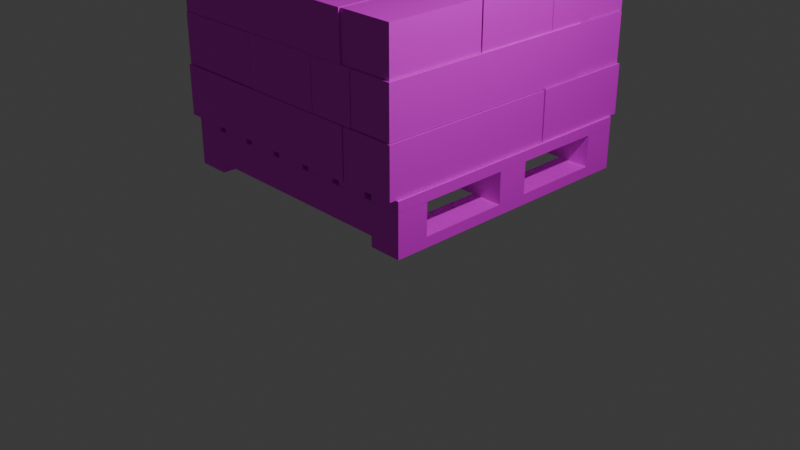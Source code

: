 # Source: concrete-blocks-on-wooden-pallets.blend  (saved by Blender 4.1.24; exported with 4.5.12 LTS)
import bpy
from mathutils import Matrix  # noqa: F401  (used for matrix-valued properties, if any)

bpy.ops.wm.read_factory_settings(use_empty=True)
scene = bpy.context.scene
scene.name = 'Scene'

# ---- collections
col_collection = bpy.data.collections.new('Collection'); scene.collection.children.link(col_collection)

# ---- images (referenced by path relative to the original .blend; pixels are not part of the script)
import os
ASSET_DIR = os.environ.get("B2B_ASSET_DIR", "")  # directory of the original .blend (textures are referenced by path, not embedded)
HERE = os.path.dirname(os.path.abspath(__file__))  # packed textures are extracted next to this script under _unpacked/

def load_image(name, relpath, width, height, colorspace="sRGB"):
    """Load a texture the original file referenced (path relative to the .blend, or extracted next to this script)."""
    p = next((c for c in (os.path.join(HERE, relpath), os.path.join(ASSET_DIR, relpath)) if relpath and os.path.exists(c)), "")
    if p:
        img = bpy.data.images.load(p, check_existing=True)
        img.name = name
    else:  # same state as the original file: an image datablock whose file is absent (Cycles renders it pink)
        img = bpy.data.images.new(name, width, height)
        img.source = "FILE"
        img.filepath = "//" + (relpath or name)
    img.colorspace_settings.name = colorspace
    return img
img_pallet_texture = load_image('pallet-texture', 'pallet-texture.png', 1024, 1024, 'sRGB')
img_concrete_blocks_texture = load_image('concrete-blocks-texture', 'concrete-blocks-texture.png', 1024, 1024, 'sRGB')

# ---- materials (node trees are filled in below, after node groups)
mat_pallet = bpy.data.materials.new('Pallet')
mat_pallet.alpha_threshold = 0.0
mat_pallet.use_transparent_shadow = False
mat_pallet.roughness = 0.5
mat_pallet.line_color = (0.0, 0.0, 0.0, 1.0)
mat_concrete_blocks = bpy.data.materials.new('Concrete Blocks')
mat_concrete_blocks.use_transparent_shadow = False

# ---- material node trees
mat_pallet.use_nodes = True; mat_pallet.node_tree.nodes.clear()
_N = mat_pallet.node_tree.nodes; _L = mat_pallet.node_tree.links
n0 = _N.new('ShaderNodeOutputMaterial'); n0.name = 'Material Output'; n0.location = (300, 300)
n1 = _N.new('ShaderNodeBsdfPrincipled'); n1.name = 'Principled BSDF'; n1.location = (10, 300)
n1.inputs[3].default_value = 1.45
n2 = _N.new('ShaderNodeTexImage'); n2.name = 'Image Texture'; n2.location = (-280, 280)
n2.image = img_pallet_texture
_L.new(n1.outputs[0], n0.inputs[0])
_L.new(n2.outputs[0], n1.inputs[0])
n0.is_active_output = True
mat_concrete_blocks.use_nodes = True; mat_concrete_blocks.node_tree.nodes.clear()
_N = mat_concrete_blocks.node_tree.nodes; _L = mat_concrete_blocks.node_tree.links
n0 = _N.new('ShaderNodeBsdfPrincipled'); n0.name = 'Principled BSDF'; n0.location = (10, 300)
n1 = _N.new('ShaderNodeOutputMaterial'); n1.name = 'Material Output'; n1.location = (300, 300)
n2 = _N.new('ShaderNodeTexImage'); n2.name = 'Image Texture'; n2.location = (-280, 280)
n2.image = img_concrete_blocks_texture
_L.new(n0.outputs[0], n1.inputs[0])
_L.new(n2.outputs[0], n0.inputs[0])
n1.is_active_output = True

# ---- world
world_world = bpy.data.worlds.new('World'); scene.world = world_world
world_world.use_nodes = True; world_world.node_tree.nodes.clear()
_N = world_world.node_tree.nodes; _L = world_world.node_tree.links
n0 = _N.new('ShaderNodeOutputWorld'); n0.name = 'World Output'; n0.location = (300, 300)
n1 = _N.new('ShaderNodeBackground'); n1.name = 'Background'; n1.location = (10, 300)
n1.inputs[0].default_value = (0.05088, 0.05088, 0.05088, 1.0)
_L.new(n1.outputs[0], n0.inputs[0])
n0.is_active_output = True
world_world.color = (0.05088, 0.05088, 0.05088)
world_world.use_sun_shadow = False
world_world.sun_shadow_jitter_overblur = 0.0

# ---- cameras
cam_camera = bpy.data.cameras.new('Camera')
cam_camera.clip_end = 100.0
cam_camera.ortho_scale = 7.314

# ---- lights
light_light = bpy.data.lights.new('Light', 'POINT')
light_light.transmission_factor = 0.0
light_light.energy = 1000.0
light_light.shadow_soft_size = 0.1
light_light.shadow_maximum_resolution = 0.006
light_light.use_absolute_resolution = True

# ---- meshes
me_cube_002 = bpy.data.meshes.new('Cube.002')
me_cube_002.from_pydata([(5.958, -6.875, 1.375), (5.958, -6.875, 3.375), (5.958, -4.875, 1.375), (5.958, -4.875, 3.375), (7.958, -6.875, 1.375), (7.958, -6.875, 3.375), (7.958, -4.875, 1.375), (7.958, -4.875, 3.375), (5.958, 10.12, 3.375), (5.958, 10.12, 1.375), (7.958, 10.12, 1.375), (7.958, 10.12, 3.375), (7.958, -4.875, 1.396), (7.958, -4.875, -4.778), (7.958, -6.875, 1.396), (7.958, -6.875, -4.778), (5.958, -4.875, 1.396), (5.958, -4.875, -4.778), (5.958, -6.875, 1.396), (5.958, -6.875, -4.778), (-9.042, -4.875, -4.778), (-9.042, -6.875, -4.778), (-9.042, -6.875, 1.396), (-9.042, -4.875, 1.396), (5.958, -6.875, -6.777), (5.958, -6.875, -4.777), (5.958, -4.875, -6.777), (5.958, -4.875, -4.777), (7.958, -6.875, -6.777), (7.958, -6.875, -4.777), (7.958, -4.875, -6.777), (7.958, -4.875, -4.777), (5.958, 10.12, -4.777), (5.958, 10.12, -6.777), (7.958, 10.12, -6.777), (7.958, 10.12, -4.777), (7.958, 2.625, 1.396), (7.958, 2.625, -4.778), (7.958, 0.625, 1.396), (7.958, 0.625, -4.778), (5.958, 2.625, 1.396), (5.958, 2.625, -4.778), (5.958, 0.625, 1.396), (5.958, 0.625, -4.778), (-9.042, 2.625, -4.778), (-9.042, 0.625, -4.778), (-9.042, 0.625, 1.396), (-9.042, 2.625, 1.396), (7.958, 10.12, 1.396), (7.958, 10.12, -4.778), (7.958, 8.125, 1.396), (7.958, 8.125, -4.778), (5.958, 10.12, 1.396), (5.958, 10.12, -4.778), (5.958, 8.125, 1.396), (5.958, 8.125, -4.778), (-9.042, 10.12, -4.778), (-9.042, 8.125, -4.778), (-9.042, 8.125, 1.396), (-9.042, 10.12, 1.396), (3.458, -6.875, 1.375), (3.458, -6.875, 3.375), (3.458, -4.875, 1.375), (3.458, -4.875, 3.375), (5.458, -6.875, 1.375), (5.458, -6.875, 3.375), (5.458, -4.875, 1.375), (5.458, -4.875, 3.375), (3.458, 10.12, 3.375), (3.458, 10.12, 1.375), (5.458, 10.12, 1.375), (5.458, 10.12, 3.375), (0.9583, -6.875, 1.375), (0.9583, -6.875, 3.375), (0.9583, -4.875, 1.375), (0.9583, -4.875, 3.375), (2.958, -6.875, 1.375), (2.958, -6.875, 3.375), (2.958, -4.875, 1.375), (2.958, -4.875, 3.375), (0.9583, 10.12, 3.375), (0.9583, 10.12, 1.375), (2.958, 10.12, 1.375), (2.958, 10.12, 3.375), (-1.542, -6.875, 1.375), (-1.542, -6.875, 3.375), (-1.542, -4.875, 1.375), (-1.542, -4.875, 3.375), (0.4583, -6.875, 1.375), (0.4583, -6.875, 3.375), (0.4583, -4.875, 1.375), (0.4583, -4.875, 3.375), (-1.542, 10.12, 3.375), (-1.542, 10.12, 1.375), (0.4583, 10.12, 1.375), (0.4583, 10.12, 3.375), (-4.042, -6.875, 1.375), (-4.042, -6.875, 3.375), (-4.042, -4.875, 1.375), (-4.042, -4.875, 3.375), (-2.042, -6.875, 1.375), (-2.042, -6.875, 3.375), (-2.042, -4.875, 1.375), (-2.042, -4.875, 3.375), (-4.042, 10.12, 3.375), (-4.042, 10.12, 1.375), (-2.042, 10.12, 1.375), (-2.042, 10.12, 3.375), (-6.542, -6.875, 1.375), (-6.542, -6.875, 3.375), (-6.542, -4.875, 1.375), (-6.542, -4.875, 3.375), (-4.542, -6.875, 1.375), (-4.542, -6.875, 3.375), (-4.542, -4.875, 1.375), (-4.542, -4.875, 3.375), (-6.542, 10.12, 3.375), (-6.542, 10.12, 1.375), (-4.542, 10.12, 1.375), (-4.542, 10.12, 3.375), (-9.042, -6.875, 1.375), (-9.042, -6.875, 3.375), (-9.042, -4.875, 1.375), (-9.042, -4.875, 3.375), (-7.042, -6.875, 1.375), (-7.042, -6.875, 3.375), (-7.042, -4.875, 1.375), (-7.042, -4.875, 3.375), (-9.042, 10.12, 3.375), (-9.042, 10.12, 1.375), (-7.042, 10.12, 1.375), (-7.042, 10.12, 3.375), (-9.042, -6.875, -6.777), (-9.042, -6.875, -4.777), (-9.042, -4.875, -6.777), (-9.042, -4.875, -4.777), (-7.042, -6.875, -6.777), (-7.042, -6.875, -4.777), (-7.042, -4.875, -6.777), (-7.042, -4.875, -4.777), (-9.042, 10.12, -4.777), (-9.042, 10.12, -6.777), (-7.042, 10.12, -6.777), (-7.042, 10.12, -4.777)], [], [(0, 1, 3, 2), (7, 6, 10, 11), (6, 7, 5, 4), (4, 5, 1, 0), (2, 6, 4, 0), (7, 3, 1, 5), (9, 8, 11, 10), (6, 2, 9, 10), (3, 7, 11, 8), (2, 3, 8, 9), (12, 16, 18, 14), (15, 14, 18, 19), (17, 19, 21, 20), (17, 13, 15, 19), (13, 12, 14, 15), (17, 16, 12, 13), (21, 22, 23, 20), (18, 16, 23, 22), (16, 17, 20, 23), (19, 18, 22, 21), (24, 25, 27, 26), (31, 30, 34, 35), (30, 31, 29, 28), (28, 29, 25, 24), (26, 30, 28, 24), (31, 27, 25, 29), (33, 32, 35, 34), (30, 26, 33, 34), (27, 31, 35, 32), (26, 27, 32, 33), (36, 40, 42, 38), (39, 38, 42, 43), (41, 43, 45, 44), (41, 37, 39, 43), (37, 36, 38, 39), (41, 40, 36, 37), (45, 46, 47, 44), (42, 40, 47, 46), (40, 41, 44, 47), (43, 42, 46, 45), (48, 52, 54, 50), (51, 50, 54, 55), (53, 55, 57, 56), (53, 49, 51, 55), (49, 48, 50, 51), (53, 52, 48, 49), (57, 58, 59, 56), (54, 52, 59, 58), (52, 53, 56, 59), (55, 54, 58, 57), (60, 61, 63, 62), (67, 66, 70, 71), (66, 67, 65, 64), (64, 65, 61, 60), (62, 66, 64, 60), (67, 63, 61, 65), (69, 68, 71, 70), (66, 62, 69, 70), (63, 67, 71, 68), (62, 63, 68, 69), (72, 73, 75, 74), (79, 78, 82, 83), (78, 79, 77, 76), (76, 77, 73, 72), (74, 78, 76, 72), (79, 75, 73, 77), (81, 80, 83, 82), (78, 74, 81, 82), (75, 79, 83, 80), (74, 75, 80, 81), (84, 85, 87, 86), (91, 90, 94, 95), (90, 91, 89, 88), (88, 89, 85, 84), (86, 90, 88, 84), (91, 87, 85, 89), (93, 92, 95, 94), (90, 86, 93, 94), (87, 91, 95, 92), (86, 87, 92, 93), (96, 97, 99, 98), (103, 102, 106, 107), (102, 103, 101, 100), (100, 101, 97, 96), (98, 102, 100, 96), (103, 99, 97, 101), (105, 104, 107, 106), (102, 98, 105, 106), (99, 103, 107, 104), (98, 99, 104, 105), (108, 109, 111, 110), (115, 114, 118, 119), (114, 115, 113, 112), (112, 113, 109, 108), (110, 114, 112, 108), (115, 111, 109, 113), (117, 116, 119, 118), (114, 110, 117, 118), (111, 115, 119, 116), (110, 111, 116, 117), (120, 121, 123, 122), (127, 126, 130, 131), (126, 127, 125, 124), (124, 125, 121, 120), (122, 126, 124, 120), (127, 123, 121, 125), (129, 128, 131, 130), (126, 122, 129, 130), (123, 127, 131, 128), (122, 123, 128, 129), (132, 133, 135, 134), (139, 138, 142, 143), (138, 139, 137, 136), (136, 137, 133, 132), (134, 138, 136, 132), (139, 135, 133, 137), (141, 140, 143, 142), (138, 134, 141, 142), (135, 139, 143, 140), (134, 135, 140, 141)])
_uv = me_cube_002.uv_layers.new(name='UVMap')
_uv.uv.foreach_set('vector', [0.1396, 0.9434, 0.1039, 0.9434, 0.1039, 0.9077, 0.1396, 0.9077, 0.1526, 0.6755, 0.1883, 0.6755, 0.1883, 0.9434, 0.1526, 0.9434, 0.1883, 0.6755, 0.1526, 0.6755, 0.1526, 0.6398, 0.1883, 0.6398, 0.9508, 0.2887, 0.915, 0.2887, 0.915, 0.253, 0.9508, 0.253, 0.409, 0.3589, 0.3733, 0.3589, 0.3733, 0.3231, 0.409, 0.3231, 0.4577, 0.3589, 0.422, 0.3589, 0.422, 0.3231, 0.4577, 0.3231, 0.9677, 0.9707, 0.9319, 0.9707, 0.9319, 0.935, 0.9677, 0.935, 0.3733, 0.3589, 0.409, 0.3589, 0.409, 0.6268, 0.3733, 0.6268, 0.422, 0.3589, 0.4577, 0.3589, 0.4577, 0.6268, 0.422, 0.6268, 0.1396, 0.9077, 0.1039, 0.9077, 0.1039, 0.6398, 0.1396, 0.6398, 0.8215, 0.6398, 0.8215, 0.6755, 0.7858, 0.6755, 0.7858, 0.6398, 0.1168, 0.3101, 0.006492, 0.3101, 0.006492, 0.2744, 0.1168, 0.2744, 0.8702, 0.9077, 0.8345, 0.9077, 0.8345, 0.6398, 0.8702, 0.6398, 0.8702, 0.9077, 0.8702, 0.9434, 0.8345, 0.9434, 0.8345, 0.9077, 0.915, 0.1168, 0.915, 0.006492, 0.9508, 0.006492, 0.9508, 0.1168, 0.24, 0.04222, 0.1298, 0.04222, 0.1298, 0.006492, 0.24, 0.006492, 0.915, 0.24, 0.915, 0.1298, 0.9508, 0.1298, 0.9508, 0.24, 0.7858, 0.6755, 0.8215, 0.6755, 0.8215, 0.9434, 0.7858, 0.9434, 0.1298, 0.04222, 0.24, 0.04222, 0.24, 0.3101, 0.1298, 0.3101, 0.1168, 0.2744, 0.006492, 0.2744, 0.006492, 0.006492, 0.1168, 0.006492, 0.5064, 0.6268, 0.4707, 0.6268, 0.4707, 0.5911, 0.5064, 0.5911, 0.5194, 0.3589, 0.5551, 0.3589, 0.5551, 0.6268, 0.5194, 0.6268, 0.5551, 0.3589, 0.5194, 0.3589, 0.5194, 0.3231, 0.5551, 0.3231, 0.4449, 0.9921, 0.4449, 0.9564, 0.4806, 0.9564, 0.4806, 0.9921, 0.6038, 0.3589, 0.5681, 0.3589, 0.5681, 0.3231, 0.6038, 0.3231, 0.6526, 0.3589, 0.6168, 0.3589, 0.6168, 0.3231, 0.6526, 0.3231, 0.4936, 0.9921, 0.4936, 0.9564, 0.5293, 0.9564, 0.5293, 0.9921, 0.5681, 0.3589, 0.6038, 0.3589, 0.6038, 0.6268, 0.5681, 0.6268, 0.6168, 0.3589, 0.6526, 0.3589, 0.6526, 0.6268, 0.6168, 0.6268, 0.5064, 0.5911, 0.4707, 0.5911, 0.4707, 0.3231, 0.5064, 0.3231, 0.6585, 0.006492, 0.6585, 0.04222, 0.6228, 0.04222, 0.6228, 0.006492, 0.3633, 0.3101, 0.253, 0.3101, 0.253, 0.2744, 0.3633, 0.2744, 0.7013, 0.5911, 0.6655, 0.5911, 0.6655, 0.3231, 0.7013, 0.3231, 0.7013, 0.5911, 0.7013, 0.6268, 0.6655, 0.6268, 0.6655, 0.5911, 0.9319, 0.75, 0.9319, 0.6398, 0.9677, 0.6398, 0.9677, 0.75, 0.4865, 0.04222, 0.3763, 0.04222, 0.3763, 0.006492, 0.4865, 0.006492, 0.9319, 0.8733, 0.9319, 0.763, 0.9677, 0.763, 0.9677, 0.8733, 0.6228, 0.04222, 0.6585, 0.04222, 0.6585, 0.3101, 0.6228, 0.3101, 0.3763, 0.04222, 0.4865, 0.04222, 0.4865, 0.3101, 0.3763, 0.3101, 0.3633, 0.2744, 0.253, 0.2744, 0.253, 0.006492, 0.3633, 0.006492, 0.1655, 0.3231, 0.1655, 0.3589, 0.1298, 0.3589, 0.1298, 0.3231, 0.6098, 0.3101, 0.4995, 0.3101, 0.4995, 0.2744, 0.6098, 0.2744, 0.2142, 0.5911, 0.1785, 0.5911, 0.1785, 0.3231, 0.2142, 0.3231, 0.2142, 0.5911, 0.2142, 0.6268, 0.1785, 0.6268, 0.1785, 0.5911, 0.9578, 0.4334, 0.9578, 0.3231, 0.9935, 0.3231, 0.9935, 0.4334, 0.1168, 0.3589, 0.006492, 0.3589, 0.006492, 0.3231, 0.1168, 0.3231, 0.9578, 0.5567, 0.9578, 0.4464, 0.9935, 0.4464, 0.9935, 0.5567, 0.1298, 0.3589, 0.1655, 0.3589, 0.1655, 0.6268, 0.1298, 0.6268, 0.006492, 0.3589, 0.1168, 0.3589, 0.1168, 0.6268, 0.006492, 0.6268, 0.6098, 0.2744, 0.4995, 0.2744, 0.4995, 0.006492, 0.6098, 0.006492, 0.237, 0.9434, 0.2013, 0.9434, 0.2013, 0.9077, 0.237, 0.9077, 0.25, 0.6755, 0.2858, 0.6755, 0.2858, 0.9434, 0.25, 0.9434, 0.2858, 0.6755, 0.25, 0.6755, 0.25, 0.6398, 0.2858, 0.6398, 0.04222, 0.9921, 0.006492, 0.9921, 0.006492, 0.9564, 0.04222, 0.9564, 0.2629, 0.3589, 0.2272, 0.3589, 0.2272, 0.3231, 0.2629, 0.3231, 0.7072, 0.04222, 0.6715, 0.04222, 0.6715, 0.006492, 0.7072, 0.006492, 0.0552, 0.9921, 0.0552, 0.9564, 0.09092, 0.9564, 0.09092, 0.9921, 0.2272, 0.3589, 0.2629, 0.3589, 0.2629, 0.6268, 0.2272, 0.6268, 0.6715, 0.04222, 0.7072, 0.04222, 0.7072, 0.3101, 0.6715, 0.3101, 0.237, 0.9077, 0.2013, 0.9077, 0.2013, 0.6398, 0.237, 0.6398, 0.3345, 0.9434, 0.2987, 0.9434, 0.2987, 0.9077, 0.3345, 0.9077, 0.3474, 0.6755, 0.3832, 0.6755, 0.3832, 0.9434, 0.3474, 0.9434, 0.3832, 0.6755, 0.3474, 0.6755, 0.3474, 0.6398, 0.3832, 0.6398, 0.5423, 0.9921, 0.5423, 0.9564, 0.578, 0.9564, 0.578, 0.9921, 0.75, 0.3589, 0.7142, 0.3589, 0.7142, 0.3231, 0.75, 0.3231, 0.3116, 0.3589, 0.2759, 0.3589, 0.2759, 0.3231, 0.3116, 0.3231, 0.3474, 0.9921, 0.3474, 0.9564, 0.3832, 0.9564, 0.3832, 0.9921, 0.7142, 0.3589, 0.75, 0.3589, 0.75, 0.6268, 0.7142, 0.6268, 0.2759, 0.3589, 0.3116, 0.3589, 0.3116, 0.6268, 0.2759, 0.6268, 0.3345, 0.9077, 0.2987, 0.9077, 0.2987, 0.6398, 0.3345, 0.6398, 0.4319, 0.9434, 0.3962, 0.9434, 0.3962, 0.9077, 0.4319, 0.9077, 0.4449, 0.6755, 0.4806, 0.6755, 0.4806, 0.9434, 0.4449, 0.9434, 0.4806, 0.6755, 0.4449, 0.6755, 0.4449, 0.6398, 0.4806, 0.6398, 0.591, 0.9921, 0.591, 0.9564, 0.6267, 0.9564, 0.6267, 0.9921, 0.7559, 0.04222, 0.7202, 0.04222, 0.7202, 0.006492, 0.7559, 0.006492, 0.7987, 0.3589, 0.763, 0.3589, 0.763, 0.3231, 0.7987, 0.3231, 0.1039, 0.9921, 0.1039, 0.9564, 0.1396, 0.9564, 0.1396, 0.9921, 0.7202, 0.04222, 0.7559, 0.04222, 0.7559, 0.3101, 0.7202, 0.3101, 0.763, 0.3589, 0.7987, 0.3589, 0.7987, 0.6268, 0.763, 0.6268, 0.4319, 0.9077, 0.3962, 0.9077, 0.3962, 0.6398, 0.4319, 0.6398, 0.5293, 0.9434, 0.4936, 0.9434, 0.4936, 0.9077, 0.5293, 0.9077, 0.5423, 0.6755, 0.578, 0.6755, 0.578, 0.9434, 0.5423, 0.9434, 0.578, 0.6755, 0.5423, 0.6755, 0.5423, 0.6398, 0.578, 0.6398, 0.1883, 0.9921, 0.1526, 0.9921, 0.1526, 0.9564, 0.1883, 0.9564, 0.8046, 0.04222, 0.7689, 0.04222, 0.7689, 0.006492, 0.8046, 0.006492, 0.3603, 0.3589, 0.3246, 0.3589, 0.3246, 0.3231, 0.3603, 0.3231, 0.4319, 0.9921, 0.3962, 0.9921, 0.3962, 0.9564, 0.4319, 0.9564, 0.7689, 0.04222, 0.8046, 0.04222, 0.8046, 0.3101, 0.7689, 0.3101, 0.3246, 0.3589, 0.3603, 0.3589, 0.3603, 0.6268, 0.3246, 0.6268, 0.5293, 0.9077, 0.4936, 0.9077, 0.4936, 0.6398, 0.5293, 0.6398, 0.6267, 0.9434, 0.591, 0.9434, 0.591, 0.9077, 0.6267, 0.9077, 0.6397, 0.6755, 0.6754, 0.6755, 0.6754, 0.9434, 0.6397, 0.9434, 0.6754, 0.6755, 0.6397, 0.6755, 0.6397, 0.6398, 0.6754, 0.6398, 0.9677, 0.922, 0.9319, 0.922, 0.9319, 0.8863, 0.9677, 0.8863, 0.8474, 0.3589, 0.8117, 0.3589, 0.8117, 0.3231, 0.8474, 0.3231, 0.8533, 0.04222, 0.8176, 0.04222, 0.8176, 0.006492, 0.8533, 0.006492, 0.237, 0.9921, 0.2013, 0.9921, 0.2013, 0.9564, 0.237, 0.9564, 0.8117, 0.3589, 0.8474, 0.3589, 0.8474, 0.6268, 0.8117, 0.6268, 0.8176, 0.04222, 0.8533, 0.04222, 0.8533, 0.3101, 0.8176, 0.3101, 0.6267, 0.9077, 0.591, 0.9077, 0.591, 0.6398, 0.6267, 0.6398, 0.7241, 0.9434, 0.6884, 0.9434, 0.6884, 0.9077, 0.7241, 0.9077, 0.7371, 0.6755, 0.7728, 0.6755, 0.7728, 0.9434, 0.7371, 0.9434, 0.7728, 0.6755, 0.7371, 0.6755, 0.7371, 0.6398, 0.7728, 0.6398, 0.6884, 0.9921, 0.6884, 0.9564, 0.7241, 0.9564, 0.7241, 0.9921, 0.8961, 0.3589, 0.8604, 0.3589, 0.8604, 0.3231, 0.8961, 0.3231, 0.919, 0.6755, 0.8832, 0.6755, 0.8832, 0.6398, 0.919, 0.6398, 0.6397, 0.9921, 0.6397, 0.9564, 0.6754, 0.9564, 0.6754, 0.9921, 0.8604, 0.3589, 0.8961, 0.3589, 0.8961, 0.6268, 0.8604, 0.6268, 0.8832, 0.6755, 0.919, 0.6755, 0.919, 0.9434, 0.8832, 0.9434, 0.7241, 0.9077, 0.6884, 0.9077, 0.6884, 0.6398, 0.7241, 0.6398, 0.902, 0.3101, 0.8663, 0.3101, 0.8663, 0.2744, 0.902, 0.2744, 0.006492, 0.6755, 0.04222, 0.6755, 0.04222, 0.9434, 0.006492, 0.9434, 0.04222, 0.6755, 0.006492, 0.6755, 0.006492, 0.6398, 0.04222, 0.6398, 0.25, 0.9921, 0.25, 0.9564, 0.2858, 0.9564, 0.2858, 0.9921, 0.09092, 0.6755, 0.0552, 0.6755, 0.0552, 0.6398, 0.09092, 0.6398, 0.9448, 0.3589, 0.9091, 0.3589, 0.9091, 0.3231, 0.9448, 0.3231, 0.2987, 0.9921, 0.2987, 0.9564, 0.3345, 0.9564, 0.3345, 0.9921, 0.0552, 0.6755, 0.09092, 0.6755, 0.09092, 0.9434, 0.0552, 0.9434, 0.9091, 0.3589, 0.9448, 0.3589, 0.9448, 0.6268, 0.9091, 0.6268, 0.902, 0.2744, 0.8663, 0.2744, 0.8663, 0.006492, 0.902, 0.006492])
me_cube_002.materials.append(mat_pallet)
me_cube_002.update()
me_cube_013 = bpy.data.meshes.new('Cube.013')
me_cube_013.from_pydata([(3.25, -6.063, -0.9817), (3.25, -6.063, 0.9817), (3.25, 1.325, -0.9817), (3.25, 1.325, 0.9817), (5.214, -6.063, -0.9817), (5.214, -6.063, 0.9817), (5.214, 1.325, -0.9817), (5.214, 1.325, 0.9817), (3.23, -6.1, -0.9926), (3.23, -6.1, 0.9926), (-4.432, -6.1, -0.9926), (-4.432, -6.1, 0.9926), (3.23, -4.164, -0.9926), (3.23, -4.164, 0.9926), (-4.432, -4.164, -0.9926), (-4.432, -4.164, 0.9926), (3.233, 3.381, -1.0), (3.233, 3.381, 1.0), (3.233, -4.145, -1.0), (3.233, -4.145, 1.0), (1.233, 3.381, -1.0), (1.233, 3.381, 1.0), (1.233, -4.145, -1.0), (1.233, -4.145, 1.0), (5.228, 5.621, -1.0), (5.228, 5.621, 1.0), (5.228, 1.375, -1.0), (5.228, 1.375, 1.0), (3.228, 5.621, -1.0), (3.228, 5.621, 1.0), (3.228, 1.375, -1.0), (3.228, 1.375, 1.0), (-2.452, -2.108, -1.0), (-2.452, -2.108, 1.0), (-2.452, -4.145, -1.0), (-2.452, -4.145, 1.0), (-4.452, -2.108, -1.0), (-4.452, -2.108, 1.0), (-4.452, -4.145, -1.0), (-4.452, -4.145, 1.0), (-2.452, 1.465, -1.0), (-2.452, 1.465, 1.0), (-2.452, -2.079, -1.0), (-2.452, -2.079, 1.0), (-4.452, 1.465, -1.0), (-4.452, 1.465, 1.0), (-4.452, -2.079, -1.0), (-4.452, -2.079, 1.0), (-2.468, 5.591, -0.9836), (-2.468, 5.591, 0.9836), (-2.468, 1.506, -0.9836), (-2.468, 1.506, 0.9836), (-4.436, 5.591, -0.9836), (-4.436, 5.591, 0.9836), (-4.436, 1.506, -0.9836), (-4.436, 1.506, 0.9836), (-0.7655, 5.616, -1.0), (-0.7655, 5.616, 1.0), (3.248, 5.616, -1.0), (3.248, 5.616, 1.0), (-0.7655, 3.408, -1.0), (-0.7655, 3.408, 1.0), (3.248, 3.408, -1.0), (3.248, 3.408, 1.0), (1.215, -2.108, -1.0), (1.215, -2.108, 1.0), (1.215, -4.145, -1.0), (1.215, -4.145, 1.0), (-0.7847, -2.108, -1.0), (-0.7847, -2.108, 1.0), (-0.7847, -4.145, -1.0), (-0.7847, -4.145, 1.0), (1.215, 1.465, -1.0), (1.215, 1.465, 1.0), (1.215, -2.079, -1.0), (1.215, -2.079, 1.0), (-0.7847, 1.465, -1.0), (-0.7847, 1.465, 1.0), (-0.7847, -2.079, -1.0), (-0.7847, -2.079, 1.0), (-0.8013, 5.659, -1.0), (-0.8013, 5.659, 1.0), (-0.8013, -4.145, -1.0), (-0.8013, -4.145, 1.0), (-2.445, 5.659, -1.0), (-2.445, 5.659, 1.0), (-2.445, -4.145, -1.0), (-2.445, -4.145, 1.0), (1.215, 3.394, -1.0), (1.215, 3.394, 1.0), (1.215, 1.475, -1.0), (1.215, 1.475, 1.0), (-0.7847, 3.394, -1.0), (-0.7847, 3.394, 1.0), (-0.7847, 1.475, -1.0), (-0.7847, 1.475, 1.0)], [], [(0, 1, 3, 2), (2, 3, 7, 6), (6, 7, 5, 4), (4, 5, 1, 0), (2, 6, 4, 0), (7, 3, 1, 5), (8, 9, 11, 10), (10, 11, 15, 14), (14, 15, 13, 12), (12, 13, 9, 8), (10, 14, 12, 8), (15, 11, 9, 13), (16, 17, 19, 18), (18, 19, 23, 22), (22, 23, 21, 20), (20, 21, 17, 16), (18, 22, 20, 16), (23, 19, 17, 21), (24, 25, 27, 26), (26, 27, 31, 30), (30, 31, 29, 28), (28, 29, 25, 24), (26, 30, 28, 24), (31, 27, 25, 29), (32, 33, 35, 34), (34, 35, 39, 38), (38, 39, 37, 36), (36, 37, 33, 32), (34, 38, 36, 32), (39, 35, 33, 37), (40, 41, 43, 42), (42, 43, 47, 46), (46, 47, 45, 44), (44, 45, 41, 40), (42, 46, 44, 40), (47, 43, 41, 45), (48, 49, 51, 50), (50, 51, 55, 54), (54, 55, 53, 52), (52, 53, 49, 48), (50, 54, 52, 48), (55, 51, 49, 53), (56, 57, 59, 58), (58, 59, 63, 62), (62, 63, 61, 60), (60, 61, 57, 56), (58, 62, 60, 56), (63, 59, 57, 61), (64, 65, 67, 66), (66, 67, 71, 70), (70, 71, 69, 68), (68, 69, 65, 64), (66, 70, 68, 64), (71, 67, 65, 69), (72, 73, 75, 74), (74, 75, 79, 78), (78, 79, 77, 76), (76, 77, 73, 72), (74, 78, 76, 72), (79, 75, 73, 77), (80, 81, 83, 82), (82, 83, 87, 86), (86, 87, 85, 84), (84, 85, 81, 80), (82, 86, 84, 80), (87, 83, 81, 85), (88, 89, 91, 90), (90, 91, 95, 94), (94, 95, 93, 92), (92, 93, 89, 88), (90, 94, 92, 88), (95, 91, 89, 93)])
_uv = me_cube_013.uv_layers.new(name='UVMap')
_uv.uv.foreach_set('vector', [0.2946, 0.607, 0.2275, 0.607, 0.2275, 0.3546, 0.2946, 0.3546, 0.4704, 0.9339, 0.4704, 0.8668, 0.5375, 0.8668, 0.5375, 0.9339, 0.6178, 0.259, 0.5507, 0.259, 0.5507, 0.006514, 0.6178, 0.006514, 0.8833, 0.8487, 0.8833, 0.7816, 0.9504, 0.7816, 0.9504, 0.8487, 0.6178, 0.5245, 0.5507, 0.5245, 0.5507, 0.272, 0.6178, 0.272, 0.6979, 0.259, 0.6308, 0.259, 0.6308, 0.006514, 0.6979, 0.006514, 0.3755, 0.2683, 0.3076, 0.2683, 0.3076, 0.006514, 0.3755, 0.006514, 0.8833, 0.9295, 0.8833, 0.8617, 0.9494, 0.8617, 0.9494, 0.9295, 0.4563, 0.2683, 0.3885, 0.2683, 0.3885, 0.006515, 0.4563, 0.006515, 0.8019, 0.9562, 0.8019, 0.8884, 0.8681, 0.8884, 0.8681, 0.9562, 0.389, 0.2813, 0.4551, 0.2813, 0.4551, 0.5431, 0.389, 0.5431, 0.154, 0.6163, 0.08788, 0.6163, 0.08788, 0.3546, 0.154, 0.3546, 0.5377, 0.2637, 0.4693, 0.2637, 0.4693, 0.006515, 0.5377, 0.006515, 0.875, 0.493, 0.875, 0.4246, 0.9433, 0.4246, 0.9433, 0.493, 0.5377, 0.5339, 0.4693, 0.5339, 0.4693, 0.2767, 0.5377, 0.2767, 0.8833, 0.6058, 0.8833, 0.5375, 0.9516, 0.5375, 0.9516, 0.6058, 0.006515, 0.3546, 0.07486, 0.3546, 0.07486, 0.6117, 0.006515, 0.6117, 0.3076, 0.2813, 0.376, 0.2813, 0.376, 0.5385, 0.3076, 0.5385, 0.2946, 0.7651, 0.2262, 0.7651, 0.2262, 0.62, 0.2946, 0.62, 0.08788, 0.933, 0.08788, 0.8646, 0.1562, 0.8646, 0.1562, 0.933, 0.6992, 0.4171, 0.6308, 0.4171, 0.6308, 0.272, 0.6992, 0.272, 0.8726, 0.07486, 0.8726, 0.006515, 0.9409, 0.006515, 0.9409, 0.07486, 0.6392, 0.5375, 0.7075, 0.5375, 0.7075, 0.6826, 0.6392, 0.6826, 0.3076, 0.5515, 0.376, 0.5515, 0.376, 0.6966, 0.3076, 0.6966, 0.8607, 0.2287, 0.7923, 0.2287, 0.7923, 0.1591, 0.8607, 0.1591, 0.8833, 0.7686, 0.8833, 0.7002, 0.9516, 0.7002, 0.9516, 0.7686, 0.8619, 0.4942, 0.7936, 0.4942, 0.7936, 0.4246, 0.8619, 0.4246, 0.7075, 0.8981, 0.6392, 0.8981, 0.6392, 0.8297, 0.7075, 0.8297, 0.7122, 0.4246, 0.7806, 0.4246, 0.7806, 0.4942, 0.7122, 0.4942, 0.006515, 0.7774, 0.07486, 0.7774, 0.07486, 0.847, 0.006515, 0.847, 0.8608, 0.3931, 0.7925, 0.3931, 0.7925, 0.272, 0.8608, 0.272, 0.6191, 0.9061, 0.5507, 0.9061, 0.5507, 0.8378, 0.6191, 0.8378, 0.8703, 0.6586, 0.8019, 0.6586, 0.8019, 0.5375, 0.8703, 0.5375, 0.8833, 0.6872, 0.8833, 0.6189, 0.9516, 0.6189, 0.9516, 0.6872, 0.7206, 0.6876, 0.7889, 0.6876, 0.7889, 0.8087, 0.7206, 0.8087, 0.6392, 0.6956, 0.7075, 0.6956, 0.7075, 0.8167, 0.6392, 0.8167, 0.1551, 0.769, 0.08788, 0.769, 0.08788, 0.6294, 0.1551, 0.6294, 0.4704, 0.7735, 0.4704, 0.7063, 0.5376, 0.7063, 0.5376, 0.7735, 0.7794, 0.4116, 0.7122, 0.4116, 0.7122, 0.272, 0.7794, 0.272, 0.4704, 0.8538, 0.4704, 0.7866, 0.5376, 0.7866, 0.5376, 0.8538, 0.711, 0.006515, 0.7782, 0.006515, 0.7782, 0.1461, 0.711, 0.1461, 0.006515, 0.6247, 0.07373, 0.6247, 0.07373, 0.7643, 0.006515, 0.7643, 0.7889, 0.6746, 0.7206, 0.6746, 0.7206, 0.5375, 0.7889, 0.5375, 0.7793, 0.2346, 0.711, 0.2346, 0.711, 0.1591, 0.7793, 0.1591, 0.6191, 0.8248, 0.5507, 0.8248, 0.5507, 0.6876, 0.6191, 0.6876, 0.6992, 0.5056, 0.6308, 0.5056, 0.6308, 0.4301, 0.6992, 0.4301, 0.6262, 0.6746, 0.5507, 0.6746, 0.5507, 0.5375, 0.6262, 0.5375, 0.4644, 0.6933, 0.389, 0.6933, 0.389, 0.5562, 0.4644, 0.5562, 0.8703, 0.8754, 0.8019, 0.8754, 0.8019, 0.8057, 0.8703, 0.8057, 0.389, 0.9088, 0.389, 0.8405, 0.4573, 0.8405, 0.4573, 0.9088, 0.7889, 0.8914, 0.7206, 0.8914, 0.7206, 0.8218, 0.7889, 0.8218, 0.376, 0.9121, 0.3076, 0.9121, 0.3076, 0.8438, 0.376, 0.8438, 0.2262, 0.7782, 0.2946, 0.7782, 0.2946, 0.8478, 0.2262, 0.8478, 0.08788, 0.782, 0.1562, 0.782, 0.1562, 0.8516, 0.08788, 0.8516, 0.8703, 0.7927, 0.8019, 0.7927, 0.8019, 0.6716, 0.8703, 0.6716, 0.8737, 0.2275, 0.8737, 0.1591, 0.942, 0.1591, 0.942, 0.2275, 0.8596, 0.1276, 0.7912, 0.1276, 0.7912, 0.006515, 0.8596, 0.006515, 0.8738, 0.3403, 0.8738, 0.272, 0.9422, 0.272, 0.9422, 0.3403, 0.3076, 0.7096, 0.376, 0.7096, 0.376, 0.8307, 0.3076, 0.8307, 0.389, 0.7063, 0.4573, 0.7063, 0.4573, 0.8274, 0.389, 0.8274, 0.07486, 0.3415, 0.006515, 0.3415, 0.006515, 0.006514, 0.07486, 0.006515, 0.4815, 0.6152, 0.4815, 0.5469, 0.5377, 0.5469, 0.5377, 0.6152, 0.1562, 0.3415, 0.08788, 0.3415, 0.08788, 0.006514, 0.1562, 0.006514, 0.3076, 0.9935, 0.3076, 0.9251, 0.3638, 0.9251, 0.3638, 0.9935, 0.2384, 0.006515, 0.2946, 0.006515, 0.2946, 0.3415, 0.2384, 0.3415, 0.1693, 0.006514, 0.2254, 0.006515, 0.2254, 0.3415, 0.1693, 0.3415, 0.5507, 0.9875, 0.5507, 0.9192, 0.6163, 0.9192, 0.6163, 0.9875, 0.006515, 0.9283, 0.006515, 0.86, 0.07486, 0.86, 0.07486, 0.9283, 0.389, 0.9902, 0.389, 0.9218, 0.4545, 0.9218, 0.4545, 0.9902, 0.2946, 0.9291, 0.2262, 0.9291, 0.2262, 0.8608, 0.2946, 0.8608, 0.6392, 0.9794, 0.6392, 0.9111, 0.7047, 0.9111, 0.7047, 0.9794, 0.7861, 0.9044, 0.7861, 0.9728, 0.7206, 0.9728, 0.7206, 0.9044])
me_cube_013.materials.append(mat_concrete_blocks)
me_cube_013.update()
me_cube_025 = bpy.data.meshes.new('Cube.025')
me_cube_025.from_pydata([(3.25, -6.063, -0.9817), (3.25, -6.063, 0.9817), (3.25, 1.325, -0.9817), (3.25, 1.325, 0.9817), (5.214, -6.063, -0.9817), (5.214, -6.063, 0.9817), (5.214, 1.325, -0.9817), (5.214, 1.325, 0.9817), (3.23, -6.1, -0.9926), (3.23, -6.1, 0.9926), (-4.432, -6.1, -0.9926), (-4.432, -6.1, 0.9926), (3.23, -4.164, -0.9926), (3.23, -4.164, 0.9926), (-4.432, -4.164, -0.9926), (-4.432, -4.164, 0.9926), (3.233, 3.381, -1.0), (3.233, 3.381, 1.0), (3.233, -4.145, -1.0), (3.233, -4.145, 1.0), (1.233, 3.381, -1.0), (1.233, 3.381, 1.0), (1.233, -4.145, -1.0), (1.233, -4.145, 1.0), (5.228, 5.621, -1.0), (5.228, 5.621, 1.0), (5.228, 1.375, -1.0), (5.228, 1.375, 1.0), (3.228, 5.621, -1.0), (3.228, 5.621, 1.0), (3.228, 1.375, -1.0), (3.228, 1.375, 1.0), (-2.452, -2.108, -1.0), (-2.452, -2.108, 1.0), (-2.452, -4.145, -1.0), (-2.452, -4.145, 1.0), (-4.452, -2.108, -1.0), (-4.452, -2.108, 1.0), (-4.452, -4.145, -1.0), (-4.452, -4.145, 1.0), (-2.452, 1.465, -1.0), (-2.452, 1.465, 1.0), (-2.452, -2.079, -1.0), (-2.452, -2.079, 1.0), (-4.452, 1.465, -1.0), (-4.452, 1.465, 1.0), (-4.452, -2.079, -1.0), (-4.452, -2.079, 1.0), (-2.468, 5.591, -0.9836), (-2.468, 5.591, 0.9836), (-2.468, 1.506, -0.9836), (-2.468, 1.506, 0.9836), (-4.436, 5.591, -0.9836), (-4.436, 5.591, 0.9836), (-4.436, 1.506, -0.9836), (-4.436, 1.506, 0.9836), (-0.7655, 5.616, -1.0), (-0.7655, 5.616, 1.0), (3.248, 5.616, -1.0), (3.248, 5.616, 1.0), (-0.7655, 3.408, -1.0), (-0.7655, 3.408, 1.0), (3.248, 3.408, -1.0), (3.248, 3.408, 1.0), (1.215, -2.108, -1.0), (1.215, -2.108, 1.0), (1.215, -4.145, -1.0), (1.215, -4.145, 1.0), (-0.7847, -2.108, -1.0), (-0.7847, -2.108, 1.0), (-0.7847, -4.145, -1.0), (-0.7847, -4.145, 1.0), (1.215, 1.465, -1.0), (1.215, 1.465, 1.0), (1.215, -2.079, -1.0), (1.215, -2.079, 1.0), (-0.7847, 1.465, -1.0), (-0.7847, 1.465, 1.0), (-0.7847, -2.079, -1.0), (-0.7847, -2.079, 1.0), (-0.8013, 5.659, -1.0), (-0.8013, 5.659, 1.0), (-0.8013, -4.145, -1.0), (-0.8013, -4.145, 1.0), (-2.445, 5.659, -1.0), (-2.445, 5.659, 1.0), (-2.445, -4.145, -1.0), (-2.445, -4.145, 1.0), (1.215, 3.394, -1.0), (1.215, 3.394, 1.0), (1.215, 1.475, -1.0), (1.215, 1.475, 1.0), (-0.7847, 3.394, -1.0), (-0.7847, 3.394, 1.0), (-0.7847, 1.475, -1.0), (-0.7847, 1.475, 1.0)], [], [(0, 1, 3, 2), (2, 3, 7, 6), (6, 7, 5, 4), (4, 5, 1, 0), (2, 6, 4, 0), (7, 3, 1, 5), (8, 9, 11, 10), (10, 11, 15, 14), (14, 15, 13, 12), (12, 13, 9, 8), (10, 14, 12, 8), (15, 11, 9, 13), (16, 17, 19, 18), (18, 19, 23, 22), (22, 23, 21, 20), (20, 21, 17, 16), (18, 22, 20, 16), (23, 19, 17, 21), (24, 25, 27, 26), (26, 27, 31, 30), (30, 31, 29, 28), (28, 29, 25, 24), (26, 30, 28, 24), (31, 27, 25, 29), (32, 33, 35, 34), (34, 35, 39, 38), (38, 39, 37, 36), (36, 37, 33, 32), (34, 38, 36, 32), (39, 35, 33, 37), (40, 41, 43, 42), (42, 43, 47, 46), (46, 47, 45, 44), (44, 45, 41, 40), (42, 46, 44, 40), (47, 43, 41, 45), (48, 49, 51, 50), (50, 51, 55, 54), (54, 55, 53, 52), (52, 53, 49, 48), (50, 54, 52, 48), (55, 51, 49, 53), (56, 57, 59, 58), (58, 59, 63, 62), (62, 63, 61, 60), (60, 61, 57, 56), (58, 62, 60, 56), (63, 59, 57, 61), (64, 65, 67, 66), (66, 67, 71, 70), (70, 71, 69, 68), (68, 69, 65, 64), (66, 70, 68, 64), (71, 67, 65, 69), (72, 73, 75, 74), (74, 75, 79, 78), (78, 79, 77, 76), (76, 77, 73, 72), (74, 78, 76, 72), (79, 75, 73, 77), (80, 81, 83, 82), (82, 83, 87, 86), (86, 87, 85, 84), (84, 85, 81, 80), (82, 86, 84, 80), (87, 83, 81, 85), (88, 89, 91, 90), (90, 91, 95, 94), (94, 95, 93, 92), (92, 93, 89, 88), (90, 94, 92, 88), (95, 91, 89, 93)])
_uv = me_cube_025.uv_layers.new(name='UVMap')
_uv.uv.foreach_set('vector', [0.2946, 0.607, 0.2275, 0.607, 0.2275, 0.3546, 0.2946, 0.3546, 0.4704, 0.9339, 0.4704, 0.8668, 0.5375, 0.8668, 0.5375, 0.9339, 0.6178, 0.259, 0.5507, 0.259, 0.5507, 0.006514, 0.6178, 0.006514, 0.8833, 0.8487, 0.8833, 0.7816, 0.9504, 0.7816, 0.9504, 0.8487, 0.6178, 0.5245, 0.5507, 0.5245, 0.5507, 0.272, 0.6178, 0.272, 0.6979, 0.259, 0.6308, 0.259, 0.6308, 0.006514, 0.6979, 0.006514, 0.3755, 0.2683, 0.3076, 0.2683, 0.3076, 0.006514, 0.3755, 0.006514, 0.8833, 0.9295, 0.8833, 0.8617, 0.9494, 0.8617, 0.9494, 0.9295, 0.4563, 0.2683, 0.3885, 0.2683, 0.3885, 0.006515, 0.4563, 0.006515, 0.8019, 0.9562, 0.8019, 0.8884, 0.8681, 0.8884, 0.8681, 0.9562, 0.389, 0.2813, 0.4551, 0.2813, 0.4551, 0.5431, 0.389, 0.5431, 0.154, 0.6163, 0.08788, 0.6163, 0.08788, 0.3546, 0.154, 0.3546, 0.5377, 0.2637, 0.4693, 0.2637, 0.4693, 0.006515, 0.5377, 0.006515, 0.875, 0.493, 0.875, 0.4246, 0.9433, 0.4246, 0.9433, 0.493, 0.5377, 0.5339, 0.4693, 0.5339, 0.4693, 0.2767, 0.5377, 0.2767, 0.8833, 0.6058, 0.8833, 0.5375, 0.9516, 0.5375, 0.9516, 0.6058, 0.006515, 0.3546, 0.07486, 0.3546, 0.07486, 0.6117, 0.006515, 0.6117, 0.3076, 0.2813, 0.376, 0.2813, 0.376, 0.5385, 0.3076, 0.5385, 0.2946, 0.7651, 0.2262, 0.7651, 0.2262, 0.62, 0.2946, 0.62, 0.08788, 0.933, 0.08788, 0.8646, 0.1562, 0.8646, 0.1562, 0.933, 0.6992, 0.4171, 0.6308, 0.4171, 0.6308, 0.272, 0.6992, 0.272, 0.8726, 0.07486, 0.8726, 0.006515, 0.9409, 0.006515, 0.9409, 0.07486, 0.6392, 0.5375, 0.7075, 0.5375, 0.7075, 0.6826, 0.6392, 0.6826, 0.3076, 0.5515, 0.376, 0.5515, 0.376, 0.6966, 0.3076, 0.6966, 0.8607, 0.2287, 0.7923, 0.2287, 0.7923, 0.1591, 0.8607, 0.1591, 0.8833, 0.7686, 0.8833, 0.7002, 0.9516, 0.7002, 0.9516, 0.7686, 0.8619, 0.4942, 0.7936, 0.4942, 0.7936, 0.4246, 0.8619, 0.4246, 0.7075, 0.8981, 0.6392, 0.8981, 0.6392, 0.8297, 0.7075, 0.8297, 0.7122, 0.4246, 0.7806, 0.4246, 0.7806, 0.4942, 0.7122, 0.4942, 0.006515, 0.7774, 0.07486, 0.7774, 0.07486, 0.847, 0.006515, 0.847, 0.8608, 0.3931, 0.7925, 0.3931, 0.7925, 0.272, 0.8608, 0.272, 0.6191, 0.9061, 0.5507, 0.9061, 0.5507, 0.8378, 0.6191, 0.8378, 0.8703, 0.6586, 0.8019, 0.6586, 0.8019, 0.5375, 0.8703, 0.5375, 0.8833, 0.6872, 0.8833, 0.6189, 0.9516, 0.6189, 0.9516, 0.6872, 0.7206, 0.6876, 0.7889, 0.6876, 0.7889, 0.8087, 0.7206, 0.8087, 0.6392, 0.6956, 0.7075, 0.6956, 0.7075, 0.8167, 0.6392, 0.8167, 0.1551, 0.769, 0.08788, 0.769, 0.08788, 0.6294, 0.1551, 0.6294, 0.4704, 0.7735, 0.4704, 0.7063, 0.5376, 0.7063, 0.5376, 0.7735, 0.7794, 0.4116, 0.7122, 0.4116, 0.7122, 0.272, 0.7794, 0.272, 0.4704, 0.8538, 0.4704, 0.7866, 0.5376, 0.7866, 0.5376, 0.8538, 0.711, 0.006515, 0.7782, 0.006515, 0.7782, 0.1461, 0.711, 0.1461, 0.006515, 0.6247, 0.07373, 0.6247, 0.07373, 0.7643, 0.006515, 0.7643, 0.7889, 0.6746, 0.7206, 0.6746, 0.7206, 0.5375, 0.7889, 0.5375, 0.7793, 0.2346, 0.711, 0.2346, 0.711, 0.1591, 0.7793, 0.1591, 0.6191, 0.8248, 0.5507, 0.8248, 0.5507, 0.6876, 0.6191, 0.6876, 0.6992, 0.5056, 0.6308, 0.5056, 0.6308, 0.4301, 0.6992, 0.4301, 0.6262, 0.6746, 0.5507, 0.6746, 0.5507, 0.5375, 0.6262, 0.5375, 0.4644, 0.6933, 0.389, 0.6933, 0.389, 0.5562, 0.4644, 0.5562, 0.8703, 0.8754, 0.8019, 0.8754, 0.8019, 0.8057, 0.8703, 0.8057, 0.389, 0.9088, 0.389, 0.8405, 0.4573, 0.8405, 0.4573, 0.9088, 0.7889, 0.8914, 0.7206, 0.8914, 0.7206, 0.8218, 0.7889, 0.8218, 0.376, 0.9121, 0.3076, 0.9121, 0.3076, 0.8438, 0.376, 0.8438, 0.2262, 0.7782, 0.2946, 0.7782, 0.2946, 0.8478, 0.2262, 0.8478, 0.08788, 0.782, 0.1562, 0.782, 0.1562, 0.8516, 0.08788, 0.8516, 0.8703, 0.7927, 0.8019, 0.7927, 0.8019, 0.6716, 0.8703, 0.6716, 0.8737, 0.2275, 0.8737, 0.1591, 0.942, 0.1591, 0.942, 0.2275, 0.8596, 0.1276, 0.7912, 0.1276, 0.7912, 0.006515, 0.8596, 0.006515, 0.8738, 0.3403, 0.8738, 0.272, 0.9422, 0.272, 0.9422, 0.3403, 0.3076, 0.7096, 0.376, 0.7096, 0.376, 0.8307, 0.3076, 0.8307, 0.389, 0.7063, 0.4573, 0.7063, 0.4573, 0.8274, 0.389, 0.8274, 0.07486, 0.3415, 0.006515, 0.3415, 0.006515, 0.006514, 0.07486, 0.006515, 0.4815, 0.6152, 0.4815, 0.5469, 0.5377, 0.5469, 0.5377, 0.6152, 0.1562, 0.3415, 0.08788, 0.3415, 0.08788, 0.006514, 0.1562, 0.006514, 0.3076, 0.9935, 0.3076, 0.9251, 0.3638, 0.9251, 0.3638, 0.9935, 0.2384, 0.006515, 0.2946, 0.006515, 0.2946, 0.3415, 0.2384, 0.3415, 0.1693, 0.006514, 0.2254, 0.006515, 0.2254, 0.3415, 0.1693, 0.3415, 0.5507, 0.9875, 0.5507, 0.9192, 0.6163, 0.9192, 0.6163, 0.9875, 0.006515, 0.9283, 0.006515, 0.86, 0.07486, 0.86, 0.07486, 0.9283, 0.389, 0.9902, 0.389, 0.9218, 0.4545, 0.9218, 0.4545, 0.9902, 0.2946, 0.9291, 0.2262, 0.9291, 0.2262, 0.8608, 0.2946, 0.8608, 0.6392, 0.9794, 0.6392, 0.9111, 0.7047, 0.9111, 0.7047, 0.9794, 0.7861, 0.9044, 0.7861, 0.9728, 0.7206, 0.9728, 0.7206, 0.9044])
me_cube_025.materials.append(mat_concrete_blocks)
me_cube_025.update()
me_cube_026 = bpy.data.meshes.new('Cube.026')
me_cube_026.from_pydata([(3.25, -6.063, -0.9817), (3.25, -6.063, 0.9817), (3.25, 1.325, -0.9817), (3.25, 1.325, 0.9817), (5.214, -6.063, -0.9817), (5.214, -6.063, 0.9817), (5.214, 1.325, -0.9817), (5.214, 1.325, 0.9817), (3.23, -6.1, -0.9926), (3.23, -6.1, 0.9926), (-4.432, -6.1, -0.9926), (-4.432, -6.1, 0.9926), (3.23, -4.164, -0.9926), (3.23, -4.164, 0.9926), (-4.432, -4.164, -0.9926), (-4.432, -4.164, 0.9926), (3.233, 3.381, -1.0), (3.233, 3.381, 1.0), (3.233, -4.145, -1.0), (3.233, -4.145, 1.0), (1.233, 3.381, -1.0), (1.233, 3.381, 1.0), (1.233, -4.145, -1.0), (1.233, -4.145, 1.0), (5.228, 5.621, -1.0), (5.228, 5.621, 1.0), (5.228, 1.375, -1.0), (5.228, 1.375, 1.0), (3.228, 5.621, -1.0), (3.228, 5.621, 1.0), (3.228, 1.375, -1.0), (3.228, 1.375, 1.0), (-2.452, -2.108, -1.0), (-2.452, -2.108, 1.0), (-2.452, -4.145, -1.0), (-2.452, -4.145, 1.0), (-4.452, -2.108, -1.0), (-4.452, -2.108, 1.0), (-4.452, -4.145, -1.0), (-4.452, -4.145, 1.0), (-2.452, 1.465, -1.0), (-2.452, 1.465, 1.0), (-2.452, -2.079, -1.0), (-2.452, -2.079, 1.0), (-4.452, 1.465, -1.0), (-4.452, 1.465, 1.0), (-4.452, -2.079, -1.0), (-4.452, -2.079, 1.0), (-2.468, 5.591, -0.9836), (-2.468, 5.591, 0.9836), (-2.468, 1.506, -0.9836), (-2.468, 1.506, 0.9836), (-4.436, 5.591, -0.9836), (-4.436, 5.591, 0.9836), (-4.436, 1.506, -0.9836), (-4.436, 1.506, 0.9836), (-0.7655, 5.616, -1.0), (-0.7655, 5.616, 1.0), (3.248, 5.616, -1.0), (3.248, 5.616, 1.0), (-0.7655, 3.408, -1.0), (-0.7655, 3.408, 1.0), (3.248, 3.408, -1.0), (3.248, 3.408, 1.0), (1.215, -2.108, -1.0), (1.215, -2.108, 1.0), (1.215, -4.145, -1.0), (1.215, -4.145, 1.0), (-0.7847, -2.108, -1.0), (-0.7847, -2.108, 1.0), (-0.7847, -4.145, -1.0), (-0.7847, -4.145, 1.0), (1.215, 1.465, -1.0), (1.215, 1.465, 1.0), (1.215, -2.079, -1.0), (1.215, -2.079, 1.0), (-0.7847, 1.465, -1.0), (-0.7847, 1.465, 1.0), (-0.7847, -2.079, -1.0), (-0.7847, -2.079, 1.0), (-0.8013, 5.659, -1.0), (-0.8013, 5.659, 1.0), (-0.8013, -4.145, -1.0), (-0.8013, -4.145, 1.0), (-2.445, 5.659, -1.0), (-2.445, 5.659, 1.0), (-2.445, -4.145, -1.0), (-2.445, -4.145, 1.0), (1.215, 3.394, -1.0), (1.215, 3.394, 1.0), (1.215, 1.475, -1.0), (1.215, 1.475, 1.0), (-0.7847, 3.394, -1.0), (-0.7847, 3.394, 1.0), (-0.7847, 1.475, -1.0), (-0.7847, 1.475, 1.0)], [], [(0, 1, 3, 2), (2, 3, 7, 6), (6, 7, 5, 4), (4, 5, 1, 0), (2, 6, 4, 0), (7, 3, 1, 5), (8, 9, 11, 10), (10, 11, 15, 14), (14, 15, 13, 12), (12, 13, 9, 8), (10, 14, 12, 8), (15, 11, 9, 13), (16, 17, 19, 18), (18, 19, 23, 22), (22, 23, 21, 20), (20, 21, 17, 16), (18, 22, 20, 16), (23, 19, 17, 21), (24, 25, 27, 26), (26, 27, 31, 30), (30, 31, 29, 28), (28, 29, 25, 24), (26, 30, 28, 24), (31, 27, 25, 29), (32, 33, 35, 34), (34, 35, 39, 38), (38, 39, 37, 36), (36, 37, 33, 32), (34, 38, 36, 32), (39, 35, 33, 37), (40, 41, 43, 42), (42, 43, 47, 46), (46, 47, 45, 44), (44, 45, 41, 40), (42, 46, 44, 40), (47, 43, 41, 45), (48, 49, 51, 50), (50, 51, 55, 54), (54, 55, 53, 52), (52, 53, 49, 48), (50, 54, 52, 48), (55, 51, 49, 53), (56, 57, 59, 58), (58, 59, 63, 62), (62, 63, 61, 60), (60, 61, 57, 56), (58, 62, 60, 56), (63, 59, 57, 61), (64, 65, 67, 66), (66, 67, 71, 70), (70, 71, 69, 68), (68, 69, 65, 64), (66, 70, 68, 64), (71, 67, 65, 69), (72, 73, 75, 74), (74, 75, 79, 78), (78, 79, 77, 76), (76, 77, 73, 72), (74, 78, 76, 72), (79, 75, 73, 77), (80, 81, 83, 82), (82, 83, 87, 86), (86, 87, 85, 84), (84, 85, 81, 80), (82, 86, 84, 80), (87, 83, 81, 85), (88, 89, 91, 90), (90, 91, 95, 94), (94, 95, 93, 92), (92, 93, 89, 88), (90, 94, 92, 88), (95, 91, 89, 93)])
_uv = me_cube_026.uv_layers.new(name='UVMap')
_uv.uv.foreach_set('vector', [0.2946, 0.607, 0.2275, 0.607, 0.2275, 0.3546, 0.2946, 0.3546, 0.4704, 0.9339, 0.4704, 0.8668, 0.5375, 0.8668, 0.5375, 0.9339, 0.6178, 0.259, 0.5507, 0.259, 0.5507, 0.006514, 0.6178, 0.006514, 0.8833, 0.8487, 0.8833, 0.7816, 0.9504, 0.7816, 0.9504, 0.8487, 0.6178, 0.5245, 0.5507, 0.5245, 0.5507, 0.272, 0.6178, 0.272, 0.6979, 0.259, 0.6308, 0.259, 0.6308, 0.006514, 0.6979, 0.006514, 0.3755, 0.2683, 0.3076, 0.2683, 0.3076, 0.006514, 0.3755, 0.006514, 0.8833, 0.9295, 0.8833, 0.8617, 0.9494, 0.8617, 0.9494, 0.9295, 0.4563, 0.2683, 0.3885, 0.2683, 0.3885, 0.006515, 0.4563, 0.006515, 0.8019, 0.9562, 0.8019, 0.8884, 0.8681, 0.8884, 0.8681, 0.9562, 0.389, 0.2813, 0.4551, 0.2813, 0.4551, 0.5431, 0.389, 0.5431, 0.154, 0.6163, 0.08788, 0.6163, 0.08788, 0.3546, 0.154, 0.3546, 0.5377, 0.2637, 0.4693, 0.2637, 0.4693, 0.006515, 0.5377, 0.006515, 0.875, 0.493, 0.875, 0.4246, 0.9433, 0.4246, 0.9433, 0.493, 0.5377, 0.5339, 0.4693, 0.5339, 0.4693, 0.2767, 0.5377, 0.2767, 0.8833, 0.6058, 0.8833, 0.5375, 0.9516, 0.5375, 0.9516, 0.6058, 0.006515, 0.3546, 0.07486, 0.3546, 0.07486, 0.6117, 0.006515, 0.6117, 0.3076, 0.2813, 0.376, 0.2813, 0.376, 0.5385, 0.3076, 0.5385, 0.2946, 0.7651, 0.2262, 0.7651, 0.2262, 0.62, 0.2946, 0.62, 0.08788, 0.933, 0.08788, 0.8646, 0.1562, 0.8646, 0.1562, 0.933, 0.6992, 0.4171, 0.6308, 0.4171, 0.6308, 0.272, 0.6992, 0.272, 0.8726, 0.07486, 0.8726, 0.006515, 0.9409, 0.006515, 0.9409, 0.07486, 0.6392, 0.5375, 0.7075, 0.5375, 0.7075, 0.6826, 0.6392, 0.6826, 0.3076, 0.5515, 0.376, 0.5515, 0.376, 0.6966, 0.3076, 0.6966, 0.8607, 0.2287, 0.7923, 0.2287, 0.7923, 0.1591, 0.8607, 0.1591, 0.8833, 0.7686, 0.8833, 0.7002, 0.9516, 0.7002, 0.9516, 0.7686, 0.8619, 0.4942, 0.7936, 0.4942, 0.7936, 0.4246, 0.8619, 0.4246, 0.7075, 0.8981, 0.6392, 0.8981, 0.6392, 0.8297, 0.7075, 0.8297, 0.7122, 0.4246, 0.7806, 0.4246, 0.7806, 0.4942, 0.7122, 0.4942, 0.006515, 0.7774, 0.07486, 0.7774, 0.07486, 0.847, 0.006515, 0.847, 0.8608, 0.3931, 0.7925, 0.3931, 0.7925, 0.272, 0.8608, 0.272, 0.6191, 0.9061, 0.5507, 0.9061, 0.5507, 0.8378, 0.6191, 0.8378, 0.8703, 0.6586, 0.8019, 0.6586, 0.8019, 0.5375, 0.8703, 0.5375, 0.8833, 0.6872, 0.8833, 0.6189, 0.9516, 0.6189, 0.9516, 0.6872, 0.7206, 0.6876, 0.7889, 0.6876, 0.7889, 0.8087, 0.7206, 0.8087, 0.6392, 0.6956, 0.7075, 0.6956, 0.7075, 0.8167, 0.6392, 0.8167, 0.1551, 0.769, 0.08788, 0.769, 0.08788, 0.6294, 0.1551, 0.6294, 0.4704, 0.7735, 0.4704, 0.7063, 0.5376, 0.7063, 0.5376, 0.7735, 0.7794, 0.4116, 0.7122, 0.4116, 0.7122, 0.272, 0.7794, 0.272, 0.4704, 0.8538, 0.4704, 0.7866, 0.5376, 0.7866, 0.5376, 0.8538, 0.711, 0.006515, 0.7782, 0.006515, 0.7782, 0.1461, 0.711, 0.1461, 0.006515, 0.6247, 0.07373, 0.6247, 0.07373, 0.7643, 0.006515, 0.7643, 0.7889, 0.6746, 0.7206, 0.6746, 0.7206, 0.5375, 0.7889, 0.5375, 0.7793, 0.2346, 0.711, 0.2346, 0.711, 0.1591, 0.7793, 0.1591, 0.6191, 0.8248, 0.5507, 0.8248, 0.5507, 0.6876, 0.6191, 0.6876, 0.6992, 0.5056, 0.6308, 0.5056, 0.6308, 0.4301, 0.6992, 0.4301, 0.6262, 0.6746, 0.5507, 0.6746, 0.5507, 0.5375, 0.6262, 0.5375, 0.4644, 0.6933, 0.389, 0.6933, 0.389, 0.5562, 0.4644, 0.5562, 0.8703, 0.8754, 0.8019, 0.8754, 0.8019, 0.8057, 0.8703, 0.8057, 0.389, 0.9088, 0.389, 0.8405, 0.4573, 0.8405, 0.4573, 0.9088, 0.7889, 0.8914, 0.7206, 0.8914, 0.7206, 0.8218, 0.7889, 0.8218, 0.376, 0.9121, 0.3076, 0.9121, 0.3076, 0.8438, 0.376, 0.8438, 0.2262, 0.7782, 0.2946, 0.7782, 0.2946, 0.8478, 0.2262, 0.8478, 0.08788, 0.782, 0.1562, 0.782, 0.1562, 0.8516, 0.08788, 0.8516, 0.8703, 0.7927, 0.8019, 0.7927, 0.8019, 0.6716, 0.8703, 0.6716, 0.8737, 0.2275, 0.8737, 0.1591, 0.942, 0.1591, 0.942, 0.2275, 0.8596, 0.1276, 0.7912, 0.1276, 0.7912, 0.006515, 0.8596, 0.006515, 0.8738, 0.3403, 0.8738, 0.272, 0.9422, 0.272, 0.9422, 0.3403, 0.3076, 0.7096, 0.376, 0.7096, 0.376, 0.8307, 0.3076, 0.8307, 0.389, 0.7063, 0.4573, 0.7063, 0.4573, 0.8274, 0.389, 0.8274, 0.07486, 0.3415, 0.006515, 0.3415, 0.006515, 0.006514, 0.07486, 0.006515, 0.4815, 0.6152, 0.4815, 0.5469, 0.5377, 0.5469, 0.5377, 0.6152, 0.1562, 0.3415, 0.08788, 0.3415, 0.08788, 0.006514, 0.1562, 0.006514, 0.3076, 0.9935, 0.3076, 0.9251, 0.3638, 0.9251, 0.3638, 0.9935, 0.2384, 0.006515, 0.2946, 0.006515, 0.2946, 0.3415, 0.2384, 0.3415, 0.1693, 0.006514, 0.2254, 0.006515, 0.2254, 0.3415, 0.1693, 0.3415, 0.5507, 0.9875, 0.5507, 0.9192, 0.6163, 0.9192, 0.6163, 0.9875, 0.006515, 0.9283, 0.006515, 0.86, 0.07486, 0.86, 0.07486, 0.9283, 0.389, 0.9902, 0.389, 0.9218, 0.4545, 0.9218, 0.4545, 0.9902, 0.2946, 0.9291, 0.2262, 0.9291, 0.2262, 0.8608, 0.2946, 0.8608, 0.6392, 0.9794, 0.6392, 0.9111, 0.7047, 0.9111, 0.7047, 0.9794, 0.7861, 0.9044, 0.7861, 0.9728, 0.7206, 0.9728, 0.7206, 0.9044])
me_cube_026.materials.append(mat_concrete_blocks)
me_cube_026.update()

# ---- objects
ob_light = bpy.data.objects.new('Light', light_light)
ob_camera = bpy.data.objects.new('Camera', cam_camera)
ob_pallet = bpy.data.objects.new('Pallet', me_cube_002)
ob_concrete_blocks = bpy.data.objects.new('Concrete Blocks', me_cube_013)
ob_concrete_blocks_001 = bpy.data.objects.new('Concrete Blocks.001', me_cube_025)
ob_concrete_blocks_002 = bpy.data.objects.new('Concrete Blocks.002', me_cube_026)

# ---- transforms, parenting, visibility, modifiers, constraints
ob_light.location = (4.076, 1.005, 5.759)
ob_light.rotation_euler = (0.6503, 0.05522, 1.866)
ob_light.lock_rotations_4d = False
ob_light.empty_display_type = 'ARROWS'
ob_light.color = (0.0, 0.0, 0.0, 0.0)
ob_light.lineart.crease_threshold = 0.0
ob_camera.location = (7.359, -6.926, 4.958)
ob_camera.rotation_euler = (1.109, 0.0, 0.8149)
ob_camera.lock_rotations_4d = False
ob_camera.empty_display_type = 'ARROWS'
ob_camera.color = (0.0, 0.0, 0.0, 0.0)
ob_camera.display_type = 'WIRE'
ob_camera.lineart.crease_threshold = 0.0
ob_pallet.location = (-1.392, 1.175, 0.1047)
ob_pallet.scale = (0.2, 0.2, 0.06378)
ob_concrete_blocks.location = (-1.645, 1.579, 0.6286)
ob_concrete_blocks.scale = (0.3483, 0.3077, 0.3077)
ob_concrete_blocks_001.location = (-1.583, 1.363, 1.247)
ob_concrete_blocks_001.rotation_euler = (0.0, -0.0, 1.571)
ob_concrete_blocks_001.scale = (0.3706, 0.2858, 0.3077)
ob_concrete_blocks_002.location = (-1.389, 1.447, 1.838)
ob_concrete_blocks_002.rotation_euler = (0.0, -0.0, 3.142)
ob_concrete_blocks_002.scale = (0.3443, 0.3049, 0.2858)

# ---- collection membership
col_collection.objects.link(ob_light)
col_collection.objects.link(ob_camera)
col_collection.objects.link(ob_pallet)
col_collection.objects.link(ob_concrete_blocks)
col_collection.objects.link(ob_concrete_blocks_001)
col_collection.objects.link(ob_concrete_blocks_002)

# ---- scene / render settings (as saved in the file)
scene.camera = ob_camera
scene.frame_start = 1; scene.frame_end = 250; scene.frame_set(1)
scene.render.engine = 'BLENDER_EEVEE_NEXT'
scene.cycles.sampling_pattern = 'TABULATED_SOBOL'
scene.eevee.ray_tracing_options.trace_max_roughness = 0.0
bpy.context.view_layer.update()
